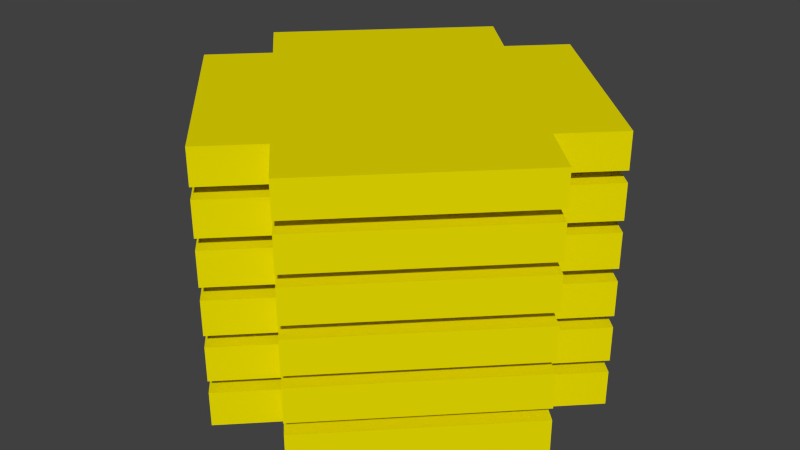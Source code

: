# Source: shape.blend  (saved by Blender 2.67.0; exported with 4.5.12 LTS)
import bpy
from mathutils import Matrix  # noqa: F401  (used for matrix-valued properties, if any)

bpy.ops.wm.read_factory_settings(use_empty=True)
scene = bpy.context.scene
scene.name = 'Scene'

# ---- collections
col_collection_1 = bpy.data.collections.new('Collection 1'); scene.collection.children.link(col_collection_1)

# ---- materials (node trees are filled in below, after node groups)
mat_xa_notc_core_shapes_razordisc_ammo_p1_mat1 = bpy.data.materials.new('xa_notc_core_shapes_razordisc_ammo_p1_mat1')
mat_xa_notc_core_shapes_razordisc_ammo_p1_mat1.alpha_threshold = 0.0
mat_xa_notc_core_shapes_razordisc_ammo_p1_mat1.use_transparent_shadow = False
mat_xa_notc_core_shapes_razordisc_ammo_p1_mat1.diffuse_color = (0.8, 0.7045, 0.0, 1.0)
mat_xa_notc_core_shapes_razordisc_ammo_p1_mat1.roughness = 0.5
mat_xa_notc_core_shapes_razordisc_ammo_p1_mat1.specular_intensity = 0.0
mat_xa_notc_core_shapes_razordisc_ammo_p1_mat1.line_color = (0.0, 0.0, 0.0, 1.0)

# ---- material node trees

# ---- world
world_world = bpy.data.worlds.new('World'); scene.world = world_world
world_world.color = (0.05088, 0.05088, 0.05088)
world_world.use_sun_shadow = False
world_world.sun_shadow_jitter_overblur = 0.0
world_world.cycles.sampling_method = 'MANUAL'
world_world.cycles.sample_map_resolution = 256

# ---- meshes
me_cylinder_001 = bpy.data.meshes.new('Cylinder.001')
me_cylinder_001.from_pydata([(-1.365e-08, 0.4538, -0.04982), (-1.365e-08, 0.4538, 0.04982), (0.4538, -1.602e-08, -0.04982), (0.4538, -1.602e-08, 0.04982), (-6.057e-08, -0.4538, -0.04982), (-6.057e-08, -0.4538, 0.04982), (-0.4538, 1.648e-08, -0.04982), (-0.4538, 1.648e-08, 0.04982), (0.1321, 0.5858, -0.04982), (0.1321, 0.5858, 0.04982), (0.5858, 0.1321, 0.04982), (0.5858, 0.1321, -0.04982), (0.5858, -0.1321, -0.04982), (0.5858, -0.1321, 0.04982), (0.1321, -0.5858, 0.04982), (0.1321, -0.5858, -0.04982), (-0.5858, 0.1321, -0.04982), (-0.5858, 0.1321, 0.04982), (-0.1321, 0.5858, 0.04982), (-0.1321, 0.5858, -0.04982), (-0.1321, -0.5858, -0.04982), (-0.1321, -0.5858, 0.04982), (-0.5858, -0.1321, 0.04982), (-0.5858, -0.1321, -0.04982), (-1.365e-08, 0.4538, 0.08453), (-1.365e-08, 0.4538, 0.1842), (0.4538, -1.602e-08, 0.08453), (0.4538, -1.602e-08, 0.1842), (-6.057e-08, -0.4538, 0.08453), (-6.057e-08, -0.4538, 0.1842), (-0.4538, 1.648e-08, 0.08453), (-0.4538, 1.648e-08, 0.1842), (0.1321, 0.5858, 0.08453), (0.1321, 0.5858, 0.1842), (0.5858, 0.1321, 0.1842), (0.5858, 0.1321, 0.08453), (0.5858, -0.1321, 0.08453), (0.5858, -0.1321, 0.1842), (0.1321, -0.5858, 0.1842), (0.1321, -0.5858, 0.08453), (-0.5858, 0.1321, 0.08453), (-0.5858, 0.1321, 0.1842), (-0.1321, 0.5858, 0.1842), (-0.1321, 0.5858, 0.08453), (-0.1321, -0.5858, 0.08453), (-0.1321, -0.5858, 0.1842), (-0.5858, -0.1321, 0.1842), (-0.5858, -0.1321, 0.08453), (-1.365e-08, 0.4538, 0.2174), (-1.365e-08, 0.4538, 0.317), (0.4538, -1.602e-08, 0.2174), (0.4538, -1.602e-08, 0.317), (-6.057e-08, -0.4538, 0.2174), (-6.057e-08, -0.4538, 0.317), (-0.4538, 1.648e-08, 0.2174), (-0.4538, 1.648e-08, 0.317), (0.1321, 0.5858, 0.2174), (0.1321, 0.5858, 0.317), (0.5858, 0.1321, 0.317), (0.5858, 0.1321, 0.2174), (0.5858, -0.1321, 0.2174), (0.5858, -0.1321, 0.317), (0.1321, -0.5858, 0.317), (0.1321, -0.5858, 0.2174), (-0.5858, 0.1321, 0.2174), (-0.5858, 0.1321, 0.317), (-0.1321, 0.5858, 0.317), (-0.1321, 0.5858, 0.2174), (-0.1321, -0.5858, 0.2174), (-0.1321, -0.5858, 0.317), (-0.5858, -0.1321, 0.317), (-0.5858, -0.1321, 0.2174), (-1.365e-08, 0.4538, 0.3528), (-1.365e-08, 0.4538, 0.4524), (0.4538, -1.602e-08, 0.3528), (0.4538, -1.602e-08, 0.4524), (-6.057e-08, -0.4538, 0.3528), (-6.057e-08, -0.4538, 0.4524), (-0.4538, 1.648e-08, 0.3528), (-0.4538, 1.648e-08, 0.4524), (0.1321, 0.5858, 0.3528), (0.1321, 0.5858, 0.4524), (0.5858, 0.1321, 0.4524), (0.5858, 0.1321, 0.3528), (0.5858, -0.1321, 0.3528), (0.5858, -0.1321, 0.4524), (0.1321, -0.5858, 0.4524), (0.1321, -0.5858, 0.3528), (-0.5858, 0.1321, 0.3528), (-0.5858, 0.1321, 0.4524), (-0.1321, 0.5858, 0.4524), (-0.1321, 0.5858, 0.3528), (-0.1321, -0.5858, 0.3528), (-0.1321, -0.5858, 0.4524), (-0.5858, -0.1321, 0.4524), (-0.5858, -0.1321, 0.3528), (-1.365e-08, 0.4538, 0.4841), (-1.365e-08, 0.4538, 0.5837), (0.4538, -1.602e-08, 0.4841), (0.4538, -1.602e-08, 0.5837), (-6.057e-08, -0.4538, 0.4841), (-6.057e-08, -0.4538, 0.5837), (-0.4538, 1.648e-08, 0.4841), (-0.4538, 1.648e-08, 0.5837), (0.1321, 0.5858, 0.4841), (0.1321, 0.5858, 0.5837), (0.5858, 0.1321, 0.5837), (0.5858, 0.1321, 0.4841), (0.5858, -0.1321, 0.4841), (0.5858, -0.1321, 0.5837), (0.1321, -0.5858, 0.5837), (0.1321, -0.5858, 0.4841), (-0.5858, 0.1321, 0.4841), (-0.5858, 0.1321, 0.5837), (-0.1321, 0.5858, 0.5837), (-0.1321, 0.5858, 0.4841), (-0.1321, -0.5858, 0.4841), (-0.1321, -0.5858, 0.5837), (-0.5858, -0.1321, 0.5837), (-0.5858, -0.1321, 0.4841), (-1.365e-08, 0.4538, 0.6154), (-1.365e-08, 0.4538, 0.715), (0.4538, -1.602e-08, 0.6154), (0.4538, -1.602e-08, 0.715), (-6.057e-08, -0.4538, 0.6154), (-6.057e-08, -0.4538, 0.715), (-0.4538, 1.648e-08, 0.6154), (-0.4538, 1.648e-08, 0.715), (0.1321, 0.5858, 0.6154), (0.1321, 0.5858, 0.715), (0.5858, 0.1321, 0.715), (0.5858, 0.1321, 0.6154), (0.5858, -0.1321, 0.6154), (0.5858, -0.1321, 0.715), (0.1321, -0.5858, 0.715), (0.1321, -0.5858, 0.6154), (-0.5858, 0.1321, 0.6154), (-0.5858, 0.1321, 0.715), (-0.1321, 0.5858, 0.715), (-0.1321, 0.5858, 0.6154), (-0.1321, -0.5858, 0.6154), (-0.1321, -0.5858, 0.715), (-0.5858, -0.1321, 0.715), (-0.5858, -0.1321, 0.6154)], [], [(3, 1, 7, 5), (0, 2, 4, 6), (8, 9, 10, 11), (1, 9, 8, 0), (3, 10, 9, 1), (2, 11, 10, 3), (0, 8, 11, 2), (12, 13, 14, 15), (3, 13, 12, 2), (5, 14, 13, 3), (4, 15, 14, 5), (2, 12, 15, 4), (16, 17, 18, 19), (7, 17, 16, 6), (1, 18, 17, 7), (0, 19, 18, 1), (6, 16, 19, 0), (20, 21, 22, 23), (5, 21, 20, 4), (7, 22, 21, 5), (6, 23, 22, 7), (4, 20, 23, 6), (27, 25, 31, 29), (24, 26, 28, 30), (32, 33, 34, 35), (25, 33, 32, 24), (27, 34, 33, 25), (26, 35, 34, 27), (24, 32, 35, 26), (36, 37, 38, 39), (27, 37, 36, 26), (29, 38, 37, 27), (28, 39, 38, 29), (26, 36, 39, 28), (40, 41, 42, 43), (31, 41, 40, 30), (25, 42, 41, 31), (24, 43, 42, 25), (30, 40, 43, 24), (44, 45, 46, 47), (29, 45, 44, 28), (31, 46, 45, 29), (30, 47, 46, 31), (28, 44, 47, 30), (51, 49, 55, 53), (48, 50, 52, 54), (56, 57, 58, 59), (49, 57, 56, 48), (51, 58, 57, 49), (50, 59, 58, 51), (48, 56, 59, 50), (60, 61, 62, 63), (51, 61, 60, 50), (53, 62, 61, 51), (52, 63, 62, 53), (50, 60, 63, 52), (64, 65, 66, 67), (55, 65, 64, 54), (49, 66, 65, 55), (48, 67, 66, 49), (54, 64, 67, 48), (68, 69, 70, 71), (53, 69, 68, 52), (55, 70, 69, 53), (54, 71, 70, 55), (52, 68, 71, 54), (75, 73, 79, 77), (72, 74, 76, 78), (80, 81, 82, 83), (73, 81, 80, 72), (75, 82, 81, 73), (74, 83, 82, 75), (72, 80, 83, 74), (84, 85, 86, 87), (75, 85, 84, 74), (77, 86, 85, 75), (76, 87, 86, 77), (74, 84, 87, 76), (88, 89, 90, 91), (79, 89, 88, 78), (73, 90, 89, 79), (72, 91, 90, 73), (78, 88, 91, 72), (92, 93, 94, 95), (77, 93, 92, 76), (79, 94, 93, 77), (78, 95, 94, 79), (76, 92, 95, 78), (99, 97, 103, 101), (96, 98, 100, 102), (104, 105, 106, 107), (97, 105, 104, 96), (99, 106, 105, 97), (98, 107, 106, 99), (96, 104, 107, 98), (108, 109, 110, 111), (99, 109, 108, 98), (101, 110, 109, 99), (100, 111, 110, 101), (98, 108, 111, 100), (112, 113, 114, 115), (103, 113, 112, 102), (97, 114, 113, 103), (96, 115, 114, 97), (102, 112, 115, 96), (116, 117, 118, 119), (101, 117, 116, 100), (103, 118, 117, 101), (102, 119, 118, 103), (100, 116, 119, 102), (123, 121, 127, 125), (120, 122, 124, 126), (128, 129, 130, 131), (121, 129, 128, 120), (123, 130, 129, 121), (122, 131, 130, 123), (120, 128, 131, 122), (132, 133, 134, 135), (123, 133, 132, 122), (125, 134, 133, 123), (124, 135, 134, 125), (122, 132, 135, 124), (136, 137, 138, 139), (127, 137, 136, 126), (121, 138, 137, 127), (120, 139, 138, 121), (126, 136, 139, 120), (140, 141, 142, 143), (125, 141, 140, 124), (127, 142, 141, 125), (126, 143, 142, 127), (124, 140, 143, 126)])
_uv = me_cylinder_001.uv_layers.new(name='UVMap')
_uv.uv.foreach_set('vector', [0.0, 0.0, 1.0, 0.0, 1.0, 1.0, 0.0, 1.0, 0.0, 0.0, 1.0, 0.0, 1.0, 1.0, 0.0, 1.0, 0.0, 0.0, 1.0, 0.0, 1.0, 1.0, 0.0, 1.0, 0.0, 0.0, 1.0, 0.0, 1.0, 1.0, 0.0, 1.0, 0.0, 0.0, 1.0, 0.0, 1.0, 1.0, 0.0, 1.0, 0.0, 0.0, 1.0, 0.0, 1.0, 1.0, 0.0, 1.0, 0.0, 0.0, 1.0, 0.0, 1.0, 1.0, 0.0, 1.0, 0.0, 0.0, 1.0, 0.0, 1.0, 1.0, 0.0, 1.0, 0.0, 0.0, 1.0, 0.0, 1.0, 1.0, 0.0, 1.0, 0.0, 0.0, 1.0, 0.0, 1.0, 1.0, 0.0, 1.0, 0.0, 0.0, 1.0, 0.0, 1.0, 1.0, 0.0, 1.0, 0.0, 0.0, 1.0, 0.0, 1.0, 1.0, 0.0, 1.0, 0.0, 0.0, 1.0, 0.0, 1.0, 1.0, 0.0, 1.0, 0.0, 0.0, 1.0, 0.0, 1.0, 1.0, 0.0, 1.0, 0.0, 0.0, 1.0, 0.0, 1.0, 1.0, 0.0, 1.0, 0.0, 0.0, 1.0, 0.0, 1.0, 1.0, 0.0, 1.0, 0.0, 0.0, 1.0, 0.0, 1.0, 1.0, 0.0, 1.0, 0.0, 0.0, 1.0, 0.0, 1.0, 1.0, 0.0, 1.0, 0.0, 0.0, 1.0, 0.0, 1.0, 1.0, 0.0, 1.0, 0.0, 0.0, 1.0, 0.0, 1.0, 1.0, 0.0, 1.0, 0.0, 0.0, 1.0, 0.0, 1.0, 1.0, 0.0, 1.0, 0.0, 0.0, 1.0, 0.0, 1.0, 1.0, 0.0, 1.0, 0.0, 0.0, 1.0, 0.0, 1.0, 1.0, 0.0, 1.0, 0.0, 0.0, 1.0, 0.0, 1.0, 1.0, 0.0, 1.0, 0.0, 0.0, 1.0, 0.0, 1.0, 1.0, 0.0, 1.0, 0.0, 0.0, 1.0, 0.0, 1.0, 1.0, 0.0, 1.0, 0.0, 0.0, 1.0, 0.0, 1.0, 1.0, 0.0, 1.0, 0.0, 0.0, 1.0, 0.0, 1.0, 1.0, 0.0, 1.0, 0.0, 0.0, 1.0, 0.0, 1.0, 1.0, 0.0, 1.0, 0.0, 0.0, 1.0, 0.0, 1.0, 1.0, 0.0, 1.0, 0.0, 0.0, 1.0, 0.0, 1.0, 1.0, 0.0, 1.0, 0.0, 0.0, 1.0, 0.0, 1.0, 1.0, 0.0, 1.0, 0.0, 0.0, 1.0, 0.0, 1.0, 1.0, 0.0, 1.0, 0.0, 0.0, 1.0, 0.0, 1.0, 1.0, 0.0, 1.0, 0.0, 0.0, 1.0, 0.0, 1.0, 1.0, 0.0, 1.0, 0.0, 0.0, 1.0, 0.0, 1.0, 1.0, 0.0, 1.0, 0.0, 0.0, 1.0, 0.0, 1.0, 1.0, 0.0, 1.0, 0.0, 0.0, 1.0, 0.0, 1.0, 1.0, 0.0, 1.0, 0.0, 0.0, 1.0, 0.0, 1.0, 1.0, 0.0, 1.0, 0.0, 0.0, 1.0, 0.0, 1.0, 1.0, 0.0, 1.0, 0.0, 0.0, 1.0, 0.0, 1.0, 1.0, 0.0, 1.0, 0.0, 0.0, 1.0, 0.0, 1.0, 1.0, 0.0, 1.0, 0.0, 0.0, 1.0, 0.0, 1.0, 1.0, 0.0, 1.0, 0.0, 0.0, 1.0, 0.0, 1.0, 1.0, 0.0, 1.0, 0.0, 0.0, 1.0, 0.0, 1.0, 1.0, 0.0, 1.0, 0.0, 0.0, 1.0, 0.0, 1.0, 1.0, 0.0, 1.0, 0.0, 0.0, 1.0, 0.0, 1.0, 1.0, 0.0, 1.0, 0.0, 0.0, 1.0, 0.0, 1.0, 1.0, 0.0, 1.0, 0.0, 0.0, 1.0, 0.0, 1.0, 1.0, 0.0, 1.0, 0.0, 0.0, 1.0, 0.0, 1.0, 1.0, 0.0, 1.0, 0.0, 0.0, 1.0, 0.0, 1.0, 1.0, 0.0, 1.0, 0.0, 0.0, 1.0, 0.0, 1.0, 1.0, 0.0, 1.0, 0.0, 0.0, 1.0, 0.0, 1.0, 1.0, 0.0, 1.0, 0.0, 0.0, 1.0, 0.0, 1.0, 1.0, 0.0, 1.0, 0.0, 0.0, 1.0, 0.0, 1.0, 1.0, 0.0, 1.0, 0.0, 0.0, 1.0, 0.0, 1.0, 1.0, 0.0, 1.0, 0.0, 0.0, 1.0, 0.0, 1.0, 1.0, 0.0, 1.0, 0.0, 0.0, 1.0, 0.0, 1.0, 1.0, 0.0, 1.0, 0.0, 0.0, 1.0, 0.0, 1.0, 1.0, 0.0, 1.0, 0.0, 0.0, 1.0, 0.0, 1.0, 1.0, 0.0, 1.0, 0.0, 0.0, 1.0, 0.0, 1.0, 1.0, 0.0, 1.0, 0.0, 0.0, 1.0, 0.0, 1.0, 1.0, 0.0, 1.0, 0.0, 0.0, 1.0, 0.0, 1.0, 1.0, 0.0, 1.0, 0.0, 0.0, 1.0, 0.0, 1.0, 1.0, 0.0, 1.0, 0.0, 0.0, 1.0, 0.0, 1.0, 1.0, 0.0, 1.0, 0.0, 0.0, 1.0, 0.0, 1.0, 1.0, 0.0, 1.0, 0.0, 0.0, 1.0, 0.0, 1.0, 1.0, 0.0, 1.0, 0.0, 0.0, 1.0, 0.0, 1.0, 1.0, 0.0, 1.0, 0.0, 0.0, 1.0, 0.0, 1.0, 1.0, 0.0, 1.0, 0.0, 0.0, 1.0, 0.0, 1.0, 1.0, 0.0, 1.0, 0.0, 0.0, 1.0, 0.0, 1.0, 1.0, 0.0, 1.0, 0.0, 0.0, 1.0, 0.0, 1.0, 1.0, 0.0, 1.0, 0.0, 0.0, 1.0, 0.0, 1.0, 1.0, 0.0, 1.0, 0.0, 0.0, 1.0, 0.0, 1.0, 1.0, 0.0, 1.0, 0.0, 0.0, 1.0, 0.0, 1.0, 1.0, 0.0, 1.0, 0.0, 0.0, 1.0, 0.0, 1.0, 1.0, 0.0, 1.0, 0.0, 0.0, 1.0, 0.0, 1.0, 1.0, 0.0, 1.0, 0.0, 0.0, 1.0, 0.0, 1.0, 1.0, 0.0, 1.0, 0.0, 0.0, 1.0, 0.0, 1.0, 1.0, 0.0, 1.0, 0.0, 0.0, 1.0, 0.0, 1.0, 1.0, 0.0, 1.0, 0.0, 0.0, 1.0, 0.0, 1.0, 1.0, 0.0, 1.0, 0.0, 0.0, 1.0, 0.0, 1.0, 1.0, 0.0, 1.0, 0.0, 0.0, 1.0, 0.0, 1.0, 1.0, 0.0, 1.0, 0.0, 0.0, 1.0, 0.0, 1.0, 1.0, 0.0, 1.0, 0.0, 0.0, 1.0, 0.0, 1.0, 1.0, 0.0, 1.0, 0.0, 0.0, 1.0, 0.0, 1.0, 1.0, 0.0, 1.0, 0.0, 0.0, 1.0, 0.0, 1.0, 1.0, 0.0, 1.0, 0.0, 0.0, 1.0, 0.0, 1.0, 1.0, 0.0, 1.0, 0.0, 0.0, 1.0, 0.0, 1.0, 1.0, 0.0, 1.0, 0.0, 0.0, 1.0, 0.0, 1.0, 1.0, 0.0, 1.0, 0.0, 0.0, 1.0, 0.0, 1.0, 1.0, 0.0, 1.0, 0.0, 0.0, 1.0, 0.0, 1.0, 1.0, 0.0, 1.0, 0.0, 0.0, 1.0, 0.0, 1.0, 1.0, 0.0, 1.0, 0.0, 0.0, 1.0, 0.0, 1.0, 1.0, 0.0, 1.0, 0.0, 0.0, 1.0, 0.0, 1.0, 1.0, 0.0, 1.0, 0.0, 0.0, 1.0, 0.0, 1.0, 1.0, 0.0, 1.0, 0.0, 0.0, 1.0, 0.0, 1.0, 1.0, 0.0, 1.0, 0.0, 0.0, 1.0, 0.0, 1.0, 1.0, 0.0, 1.0, 0.0, 0.0, 1.0, 0.0, 1.0, 1.0, 0.0, 1.0, 0.0, 0.0, 1.0, 0.0, 1.0, 1.0, 0.0, 1.0, 0.0, 0.0, 1.0, 0.0, 1.0, 1.0, 0.0, 1.0, 0.0, 0.0, 1.0, 0.0, 1.0, 1.0, 0.0, 1.0, 0.0, 0.0, 1.0, 0.0, 1.0, 1.0, 0.0, 1.0, 0.0, 0.0, 1.0, 0.0, 1.0, 1.0, 0.0, 1.0, 0.0, 0.0, 1.0, 0.0, 1.0, 1.0, 0.0, 1.0, 0.0, 0.0, 1.0, 0.0, 1.0, 1.0, 0.0, 1.0, 0.0, 0.0, 1.0, 0.0, 1.0, 1.0, 0.0, 1.0, 0.0, 0.0, 1.0, 0.0, 1.0, 1.0, 0.0, 1.0, 0.0, 0.0, 1.0, 0.0, 1.0, 1.0, 0.0, 1.0, 0.0, 0.0, 1.0, 0.0, 1.0, 1.0, 0.0, 1.0, 0.0, 0.0, 1.0, 0.0, 1.0, 1.0, 0.0, 1.0, 0.0, 0.0, 1.0, 0.0, 1.0, 1.0, 0.0, 1.0, 0.0, 0.0, 1.0, 0.0, 1.0, 1.0, 0.0, 1.0, 0.0, 0.0, 1.0, 0.0, 1.0, 1.0, 0.0, 1.0, 0.0, 0.0, 1.0, 0.0, 1.0, 1.0, 0.0, 1.0, 0.0, 0.0, 1.0, 0.0, 1.0, 1.0, 0.0, 1.0, 0.0, 0.0, 1.0, 0.0, 1.0, 1.0, 0.0, 1.0, 0.0, 0.0, 1.0, 0.0, 1.0, 1.0, 0.0, 1.0, 0.0, 0.0, 1.0, 0.0, 1.0, 1.0, 0.0, 1.0, 0.0, 0.0, 1.0, 0.0, 1.0, 1.0, 0.0, 1.0, 0.0, 0.0, 1.0, 0.0, 1.0, 1.0, 0.0, 1.0, 0.0, 0.0, 1.0, 0.0, 1.0, 1.0, 0.0, 1.0, 0.0, 0.0, 1.0, 0.0, 1.0, 1.0, 0.0, 1.0, 0.0, 0.0, 1.0, 0.0, 1.0, 1.0, 0.0, 1.0, 0.0, 0.0, 1.0, 0.0, 1.0, 1.0, 0.0, 1.0, 0.0, 0.0, 1.0, 0.0, 1.0, 1.0, 0.0, 1.0, 0.0, 0.0, 1.0, 0.0, 1.0, 1.0, 0.0, 1.0, 0.0, 0.0, 1.0, 0.0, 1.0, 1.0, 0.0, 1.0, 0.0, 0.0, 1.0, 0.0, 1.0, 1.0, 0.0, 1.0, 0.0, 0.0, 1.0, 0.0, 1.0, 1.0, 0.0, 1.0, 0.0, 0.0, 1.0, 0.0, 1.0, 1.0, 0.0, 1.0, 0.0, 0.0, 1.0, 0.0, 1.0, 1.0, 0.0, 1.0])
me_cylinder_001.materials.append(mat_xa_notc_core_shapes_razordisc_ammo_p1_mat1)
me_cylinder_001.use_remesh_preserve_volume = False
me_cylinder_001.use_remesh_preserve_attributes = False
me_cylinder_001.use_mirror_vertex_groups = False
me_cylinder_001.update()

# ---- objects
ob_empty = bpy.data.objects.new('Empty', None)
ob_cylinder = bpy.data.objects.new('Cylinder', me_cylinder_001)

# ---- transforms, parenting, visibility, modifiers, constraints
ob_empty.location = (-5.076e-09, 0.0, 0.0)
ob_empty.scale = (0.3531, 0.3531, 0.3531)
ob_empty.empty_display_type = 'ARROWS'
ob_empty.empty_image_offset = (0.0, 0.0)
ob_empty.lineart.crease_threshold = 0.0
ob_cylinder.parent = ob_empty
ob_cylinder.matrix_parent_inverse = Matrix(((2.832, 0.0, 0.0, 1.437e-08), (0.0, 2.832, 0.0, 0.0), (0.0, 0.0, 2.832, 0.0), (0.0, 0.0, 0.0, 1.0)))
ob_cylinder.location = (-5.076e-09, 0.0, 0.05487)
ob_cylinder.lineart.crease_threshold = 0.0

# ---- collection membership
col_collection_1.objects.link(ob_empty)
col_collection_1.objects.link(ob_cylinder)

# ---- scene / render settings (as saved in the file)
scene.frame_start = 1; scene.frame_end = 250; scene.frame_set(0)
scene.render.engine = 'BLENDER_EEVEE_NEXT'
scene.render.image_settings.color_mode = 'RGB'
scene.render.image_settings.compression = 90
scene.render.resolution_percentage = 50
scene.render.dither_intensity = 0.0
scene.render.bake_margin = 2
scene.render.bake_bias = 0.0
scene.cycles.use_denoising = False
scene.cycles.samples = 10
scene.cycles.sampling_pattern = 'TABULATED_SOBOL'
scene.cycles.light_sampling_threshold = 0.0
scene.cycles.use_adaptive_sampling = False
scene.cycles.use_light_tree = False
scene.cycles.blur_glossy = 0.0
scene.cycles.volume_bounces = 1
scene.cycles.pixel_filter_type = 'GAUSSIAN'
scene.cycles.sample_clamp_indirect = 0.0
scene.view_settings.view_transform = 'Standard'
bpy.context.view_layer.update()

# ---- added for rendering (the .blend has no active camera and no usable light): camera, sun
cam_auto = bpy.data.cameras.new('AutoCamera')
cam_auto.lens = 50.0
cam_auto.sensor_width = 36.0
cam_auto.clip_end = 1000.0
ob_auto_camera = bpy.data.objects.new('AutoCamera', cam_auto)
scene.collection.objects.link(ob_auto_camera)
ob_auto_camera.location = (1.68855, -2.02626, 1.7383)
ob_auto_camera.rotation_euler = (1.09748, -7.21219e-08, 0.694738)
scene.camera = ob_auto_camera
light_auto_sun = bpy.data.lights.new('AutoSun', 'SUN')
light_auto_sun.energy = 3.0
light_auto_sun.angle = 0.0523599
ob_auto_sun = bpy.data.objects.new('AutoSun', light_auto_sun)
scene.collection.objects.link(ob_auto_sun)
ob_auto_sun.rotation_euler = (0.872665, 0.174533, 0.523599)
bpy.context.view_layer.update()
